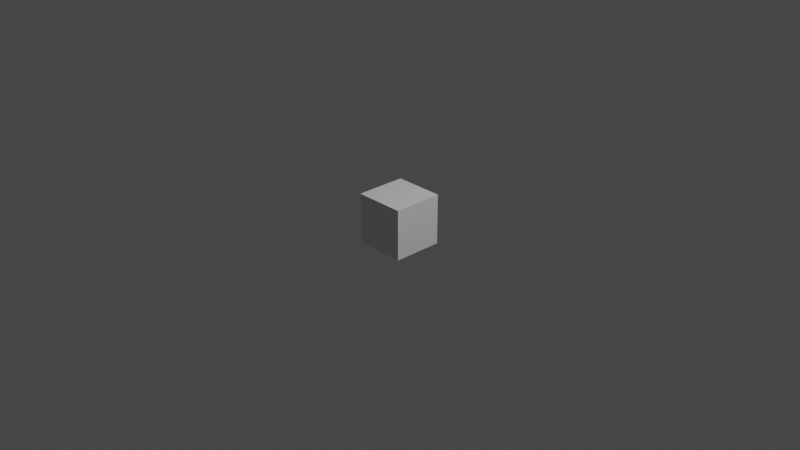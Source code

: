 # Source: lightcube.blend  (saved by Blender 2.91.10; exported with 4.5.12 LTS)
import bpy
from mathutils import Matrix  # noqa: F401  (used for matrix-valued properties, if any)

bpy.ops.wm.read_factory_settings(use_empty=True)
scene = bpy.context.scene
scene.name = 'Scene'

# ---- collections
col_collection = bpy.data.collections.new('Collection'); scene.collection.children.link(col_collection)

# ---- materials (node trees are filled in below, after node groups)
mat_material = bpy.data.materials.new('Material')
mat_material.alpha_threshold = 0.0
mat_material.use_transparent_shadow = False
mat_material.line_color = (0.0, 0.0, 0.0, 1.0)

# ---- material node trees
mat_material.use_nodes = True; mat_material.node_tree.nodes.clear()
_N = mat_material.node_tree.nodes; _L = mat_material.node_tree.links
n0 = _N.new('ShaderNodeOutputMaterial'); n0.name = 'Material Output'; n0.location = (300, 300)
n1 = _N.new('ShaderNodeBsdfPrincipled'); n1.name = 'Principled BSDF'; n1.location = (10, 300)
n1.distribution = 'GGX'
n1.subsurface_method = 'BURLEY'
n1.inputs[2].default_value = 0.4
n1.inputs[3].default_value = 1.45
n1.inputs[27].default_value = (0.0, 0.0, 0.0, 1.0)
n1.inputs[28].default_value = 1.0
_L.new(n1.outputs[0], n0.inputs[0])
n0.is_active_output = True

# ---- world
world_world = bpy.data.worlds.new('World'); scene.world = world_world
world_world.use_nodes = True; world_world.node_tree.nodes.clear()
_N = world_world.node_tree.nodes; _L = world_world.node_tree.links
n0 = _N.new('ShaderNodeOutputWorld'); n0.name = 'World Output'; n0.location = (300, 300)
n1 = _N.new('ShaderNodeBackground'); n1.name = 'Background'; n1.location = (10, 300)
n1.inputs[0].default_value = (0.05088, 0.05088, 0.05088, 1.0)
_L.new(n1.outputs[0], n0.inputs[0])
n0.is_active_output = True
world_world.color = (0.05088, 0.05088, 0.05088)
world_world.use_sun_shadow = False
world_world.sun_shadow_jitter_overblur = 0.0

# ---- cameras
cam_camera = bpy.data.cameras.new('Camera')
cam_camera.clip_end = 100.0
cam_camera.ortho_scale = 7.314

# ---- lights
light_light = bpy.data.lights.new('Light', 'POINT')
light_light.transmission_factor = 0.0
light_light.energy = 1000.0
light_light.shadow_soft_size = 0.1
light_light.shadow_maximum_resolution = 0.006
light_light.use_absolute_resolution = True

# ---- meshes
me_cube = bpy.data.meshes.new('Cube')
me_cube.from_pydata([(1.0, 1.0, 1.0), (1.0, 1.0, -1.0), (1.0, -1.0, 1.0), (1.0, -1.0, -1.0), (-1.0, 1.0, 1.0), (-1.0, 1.0, -1.0), (-1.0, -1.0, 1.0), (-1.0, -1.0, -1.0)], [], [(0, 4, 6, 2), (3, 2, 6, 7), (7, 6, 4, 5), (5, 1, 3, 7), (1, 0, 2, 3), (5, 4, 0, 1)])
_uv = me_cube.uv_layers.new(name='UVMap')
_uv.uv.foreach_set('vector', [0.625, 0.5, 0.875, 0.5, 0.875, 0.75, 0.625, 0.75, 0.375, 0.75, 0.625, 0.75, 0.625, 1.0, 0.375, 1.0, 0.375, 0.0, 0.625, 0.0, 0.625, 0.25, 0.375, 0.25, 0.125, 0.5, 0.375, 0.5, 0.375, 0.75, 0.125, 0.75, 0.375, 0.5, 0.625, 0.5, 0.625, 0.75, 0.375, 0.75, 0.375, 0.25, 0.625, 0.25, 0.625, 0.5, 0.375, 0.5])
me_cube.materials.append(mat_material)
me_cube.use_remesh_preserve_volume = False
me_cube.use_remesh_preserve_attributes = False
me_cube.use_mirror_vertex_groups = False
me_cube.update()

# ---- objects
ob_cube = bpy.data.objects.new('Cube', me_cube)
ob_light = bpy.data.objects.new('Light', light_light)
ob_camera = bpy.data.objects.new('Camera', cam_camera)

# ---- transforms, parenting, visibility, modifiers, constraints
ob_cube.location = (0.0, 0.0, 0.0)
ob_cube.scale = (-0.2736, -0.2736, -0.2736)
ob_cube.lock_rotations_4d = False
ob_cube.empty_display_type = 'ARROWS'
ob_cube.lineart.crease_threshold = 0.0
ob_light.location = (4.076, 1.005, 5.904)
ob_light.rotation_euler = (0.6503, 0.05522, 1.866)
ob_light.scale = (1.016, 1.016, 1.016)
ob_light.lock_rotations_4d = False
ob_light.empty_display_type = 'ARROWS'
ob_light.color = (0.0, 0.0, 0.0, 0.0)
ob_light.lineart.crease_threshold = 0.0
ob_camera.location = (7.359, -6.926, 4.958)
ob_camera.rotation_euler = (1.109, 0.0, 0.8149)
ob_camera.lock_rotations_4d = False
ob_camera.empty_display_type = 'ARROWS'
ob_camera.color = (0.0, 0.0, 0.0, 0.0)
ob_camera.display_type = 'WIRE'
ob_camera.lineart.crease_threshold = 0.0

# ---- collection membership
col_collection.objects.link(ob_cube)
col_collection.objects.link(ob_light)
col_collection.objects.link(ob_camera)

# ---- scene / render settings (as saved in the file)
scene.camera = ob_camera
scene.frame_start = 1; scene.frame_end = 250; scene.frame_set(1)
scene.render.engine = 'BLENDER_EEVEE_NEXT'
scene.cycles.use_denoising = False
scene.cycles.samples = 128
scene.cycles.sampling_pattern = 'TABULATED_SOBOL'
scene.cycles.use_adaptive_sampling = False
scene.cycles.use_light_tree = False
scene.view_settings.view_transform = 'Filmic'
bpy.context.view_layer.update()
